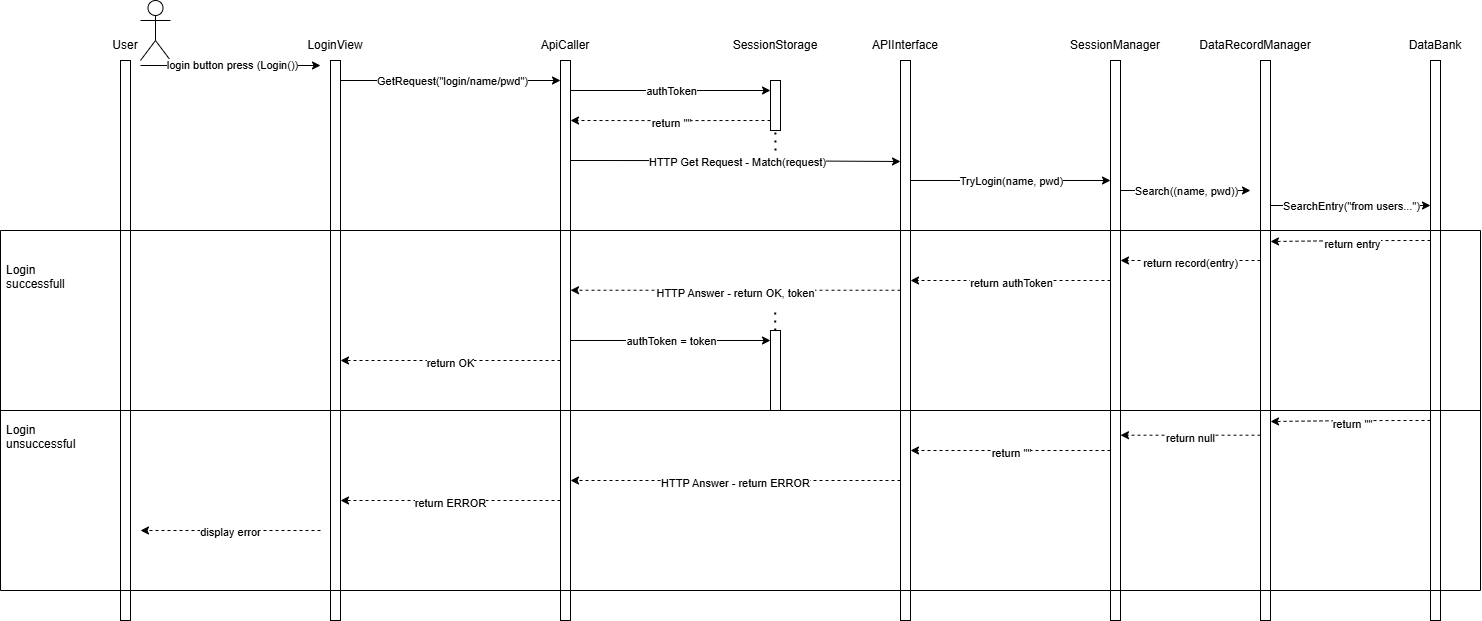

The diagram above was exported from draw.io. Its source (the exported page's mxGraphModel, read from the mxfile embedded in the PNG):
<mxGraphModel dx="2191" dy="1405" grid="1" gridSize="10" guides="1" tooltips="1" connect="1" arrows="1" fold="1" page="1" pageScale="1" pageWidth="2336" pageHeight="1654" math="0" shadow="0">
  <root>
    <mxCell id="0" />
    <mxCell id="1" parent="0" />
    <mxCell id="kFSxRx0H5zv1tFOcHGoQ-1" value="" style="html=1;points=[[0,0,0,0,5],[0,1,0,0,-5],[1,0,0,0,5],[1,1,0,0,-5]];perimeter=orthogonalPerimeter;outlineConnect=0;targetShapes=umlLifeline;portConstraint=eastwest;newEdgeStyle={&quot;curved&quot;:0,&quot;rounded&quot;:0};" vertex="1" parent="1">
      <mxGeometry x="410" y="80" width="10" height="560" as="geometry" />
    </mxCell>
    <mxCell id="kFSxRx0H5zv1tFOcHGoQ-5" value="" style="html=1;points=[[0,0,0,0,5],[0,1,0,0,-5],[1,0,0,0,5],[1,1,0,0,-5]];perimeter=orthogonalPerimeter;outlineConnect=0;targetShapes=umlLifeline;portConstraint=eastwest;newEdgeStyle={&quot;curved&quot;:0,&quot;rounded&quot;:0};" vertex="1" parent="1">
      <mxGeometry x="620" y="80" width="10" height="560" as="geometry" />
    </mxCell>
    <mxCell id="0CFSejrRVV9fS8rEGYsp-1" value="User" style="text;html=1;whiteSpace=wrap;strokeColor=none;fillColor=none;align=center;verticalAlign=middle;rounded=0;" vertex="1" parent="1">
      <mxGeometry x="385" y="50" width="60" height="30" as="geometry" />
    </mxCell>
    <mxCell id="kFSxRx0H5zv1tFOcHGoQ-6" value="" style="html=1;points=[[0,0,0,0,5],[0,1,0,0,-5],[1,0,0,0,5],[1,1,0,0,-5]];perimeter=orthogonalPerimeter;outlineConnect=0;targetShapes=umlLifeline;portConstraint=eastwest;newEdgeStyle={&quot;curved&quot;:0,&quot;rounded&quot;:0};" vertex="1" parent="1">
      <mxGeometry x="1060" y="100" width="10" height="50" as="geometry" />
    </mxCell>
    <mxCell id="0CFSejrRVV9fS8rEGYsp-2" value="LoginView" style="text;html=1;whiteSpace=wrap;strokeColor=none;fillColor=none;align=center;verticalAlign=middle;rounded=0;" vertex="1" parent="1">
      <mxGeometry x="595" y="50" width="60" height="30" as="geometry" />
    </mxCell>
    <mxCell id="0CFSejrRVV9fS8rEGYsp-3" value="" style="shape=umlActor;verticalLabelPosition=bottom;verticalAlign=top;html=1;outlineConnect=0;" vertex="1" parent="1">
      <mxGeometry x="430" y="20" width="30" height="60" as="geometry" />
    </mxCell>
    <mxCell id="0CFSejrRVV9fS8rEGYsp-7" style="edgeStyle=orthogonalEdgeStyle;rounded=0;orthogonalLoop=1;jettySize=auto;html=1;curved=0;" edge="1" parent="1">
      <mxGeometry relative="1" as="geometry">
        <mxPoint x="430" y="85" as="sourcePoint" />
        <mxPoint x="610" y="85" as="targetPoint" />
      </mxGeometry>
    </mxCell>
    <mxCell id="0CFSejrRVV9fS8rEGYsp-8" value="login button press (Login())" style="edgeLabel;html=1;align=center;verticalAlign=middle;resizable=0;points=[];" vertex="1" connectable="0" parent="0CFSejrRVV9fS8rEGYsp-7">
      <mxGeometry y="1" relative="1" as="geometry">
        <mxPoint as="offset" />
      </mxGeometry>
    </mxCell>
    <mxCell id="0CFSejrRVV9fS8rEGYsp-9" value="" style="html=1;points=[[0,0,0,0,5],[0,1,0,0,-5],[1,0,0,0,5],[1,1,0,0,-5]];perimeter=orthogonalPerimeter;outlineConnect=0;targetShapes=umlLifeline;portConstraint=eastwest;newEdgeStyle={&quot;curved&quot;:0,&quot;rounded&quot;:0};" vertex="1" parent="1">
      <mxGeometry x="850" y="80" width="10" height="560" as="geometry" />
    </mxCell>
    <mxCell id="0CFSejrRVV9fS8rEGYsp-10" value="ApiCaller" style="text;html=1;whiteSpace=wrap;strokeColor=none;fillColor=none;align=center;verticalAlign=middle;rounded=0;" vertex="1" parent="1">
      <mxGeometry x="825" y="50" width="60" height="30" as="geometry" />
    </mxCell>
    <mxCell id="0CFSejrRVV9fS8rEGYsp-11" style="edgeStyle=orthogonalEdgeStyle;rounded=0;orthogonalLoop=1;jettySize=auto;html=1;curved=0;" edge="1" parent="1">
      <mxGeometry relative="1" as="geometry">
        <mxPoint x="630" y="100" as="sourcePoint" />
        <mxPoint x="850" y="100" as="targetPoint" />
      </mxGeometry>
    </mxCell>
    <mxCell id="0CFSejrRVV9fS8rEGYsp-12" value="GetRequest(&quot;login/name/pwd&quot;)" style="edgeLabel;html=1;align=center;verticalAlign=middle;resizable=0;points=[];" vertex="1" connectable="0" parent="0CFSejrRVV9fS8rEGYsp-11">
      <mxGeometry y="1" relative="1" as="geometry">
        <mxPoint y="1" as="offset" />
      </mxGeometry>
    </mxCell>
    <mxCell id="0CFSejrRVV9fS8rEGYsp-14" style="edgeStyle=orthogonalEdgeStyle;rounded=0;orthogonalLoop=1;jettySize=auto;html=1;curved=0;" edge="1" parent="1">
      <mxGeometry relative="1" as="geometry">
        <mxPoint x="860" y="110" as="sourcePoint" />
        <mxPoint x="1060" y="110" as="targetPoint" />
      </mxGeometry>
    </mxCell>
    <mxCell id="0CFSejrRVV9fS8rEGYsp-15" value="authToken" style="edgeLabel;html=1;align=center;verticalAlign=middle;resizable=0;points=[];" vertex="1" connectable="0" parent="0CFSejrRVV9fS8rEGYsp-14">
      <mxGeometry y="1" relative="1" as="geometry">
        <mxPoint y="1" as="offset" />
      </mxGeometry>
    </mxCell>
    <mxCell id="0CFSejrRVV9fS8rEGYsp-16" value="SessionStorage" style="text;html=1;whiteSpace=wrap;strokeColor=none;fillColor=none;align=center;verticalAlign=middle;rounded=0;" vertex="1" parent="1">
      <mxGeometry x="1035" y="50" width="60" height="30" as="geometry" />
    </mxCell>
    <mxCell id="0CFSejrRVV9fS8rEGYsp-17" style="edgeStyle=orthogonalEdgeStyle;rounded=0;orthogonalLoop=1;jettySize=auto;html=1;curved=0;dashed=1;" edge="1" parent="1">
      <mxGeometry relative="1" as="geometry">
        <mxPoint x="1060" y="140" as="sourcePoint" />
        <mxPoint x="860" y="140" as="targetPoint" />
        <Array as="points">
          <mxPoint x="960" y="140" />
        </Array>
      </mxGeometry>
    </mxCell>
    <mxCell id="0CFSejrRVV9fS8rEGYsp-18" value="return &quot;&quot;" style="edgeLabel;html=1;align=center;verticalAlign=middle;resizable=0;points=[];" vertex="1" connectable="0" parent="0CFSejrRVV9fS8rEGYsp-17">
      <mxGeometry y="1" relative="1" as="geometry">
        <mxPoint y="1" as="offset" />
      </mxGeometry>
    </mxCell>
    <mxCell id="0CFSejrRVV9fS8rEGYsp-19" value="" style="endArrow=none;dashed=1;html=1;dashPattern=1 3;strokeWidth=2;rounded=0;" edge="1" parent="1">
      <mxGeometry width="50" height="50" relative="1" as="geometry">
        <mxPoint x="1065" y="170" as="sourcePoint" />
        <mxPoint x="1064.8899999999999" y="150" as="targetPoint" />
      </mxGeometry>
    </mxCell>
    <mxCell id="0CFSejrRVV9fS8rEGYsp-20" value="" style="html=1;points=[[0,0,0,0,5],[0,1,0,0,-5],[1,0,0,0,5],[1,1,0,0,-5]];perimeter=orthogonalPerimeter;outlineConnect=0;targetShapes=umlLifeline;portConstraint=eastwest;newEdgeStyle={&quot;curved&quot;:0,&quot;rounded&quot;:0};" vertex="1" parent="1">
      <mxGeometry x="1190" y="80" width="10" height="560" as="geometry" />
    </mxCell>
    <mxCell id="0CFSejrRVV9fS8rEGYsp-21" value="APIInterface" style="text;html=1;whiteSpace=wrap;strokeColor=none;fillColor=none;align=center;verticalAlign=middle;rounded=0;" vertex="1" parent="1">
      <mxGeometry x="1165" y="50" width="60" height="30" as="geometry" />
    </mxCell>
    <mxCell id="0CFSejrRVV9fS8rEGYsp-22" style="edgeStyle=orthogonalEdgeStyle;rounded=0;orthogonalLoop=1;jettySize=auto;html=1;curved=0;" edge="1" parent="1">
      <mxGeometry relative="1" as="geometry">
        <mxPoint x="860" y="180" as="sourcePoint" />
        <mxPoint x="1190" y="181" as="targetPoint" />
      </mxGeometry>
    </mxCell>
    <mxCell id="0CFSejrRVV9fS8rEGYsp-23" value="HTTP Get Request - Match(request)" style="edgeLabel;html=1;align=center;verticalAlign=middle;resizable=0;points=[];" vertex="1" connectable="0" parent="0CFSejrRVV9fS8rEGYsp-22">
      <mxGeometry y="1" relative="1" as="geometry">
        <mxPoint y="1" as="offset" />
      </mxGeometry>
    </mxCell>
    <mxCell id="0CFSejrRVV9fS8rEGYsp-24" style="edgeStyle=orthogonalEdgeStyle;rounded=0;orthogonalLoop=1;jettySize=auto;html=1;curved=0;" edge="1" parent="1">
      <mxGeometry relative="1" as="geometry">
        <mxPoint x="1200" y="200" as="sourcePoint" />
        <mxPoint x="1400" y="200" as="targetPoint" />
      </mxGeometry>
    </mxCell>
    <mxCell id="0CFSejrRVV9fS8rEGYsp-25" value="TryLogin(name, pwd)" style="edgeLabel;html=1;align=center;verticalAlign=middle;resizable=0;points=[];" vertex="1" connectable="0" parent="0CFSejrRVV9fS8rEGYsp-24">
      <mxGeometry y="1" relative="1" as="geometry">
        <mxPoint y="1" as="offset" />
      </mxGeometry>
    </mxCell>
    <mxCell id="0CFSejrRVV9fS8rEGYsp-26" value="" style="html=1;points=[[0,0,0,0,5],[0,1,0,0,-5],[1,0,0,0,5],[1,1,0,0,-5]];perimeter=orthogonalPerimeter;outlineConnect=0;targetShapes=umlLifeline;portConstraint=eastwest;newEdgeStyle={&quot;curved&quot;:0,&quot;rounded&quot;:0};" vertex="1" parent="1">
      <mxGeometry x="1400" y="80" width="10" height="560" as="geometry" />
    </mxCell>
    <mxCell id="0CFSejrRVV9fS8rEGYsp-27" value="SessionManager" style="text;html=1;whiteSpace=wrap;strokeColor=none;fillColor=none;align=center;verticalAlign=middle;rounded=0;" vertex="1" parent="1">
      <mxGeometry x="1375" y="50" width="60" height="30" as="geometry" />
    </mxCell>
    <mxCell id="0CFSejrRVV9fS8rEGYsp-28" value="" style="html=1;points=[[0,0,0,0,5],[0,1,0,0,-5],[1,0,0,0,5],[1,1,0,0,-5]];perimeter=orthogonalPerimeter;outlineConnect=0;targetShapes=umlLifeline;portConstraint=eastwest;newEdgeStyle={&quot;curved&quot;:0,&quot;rounded&quot;:0};" vertex="1" parent="1">
      <mxGeometry x="1550" y="80" width="10" height="560" as="geometry" />
    </mxCell>
    <mxCell id="0CFSejrRVV9fS8rEGYsp-29" value="DataRecordManager" style="text;html=1;whiteSpace=wrap;strokeColor=none;fillColor=none;align=center;verticalAlign=middle;rounded=0;" vertex="1" parent="1">
      <mxGeometry x="1515" y="50" width="60" height="30" as="geometry" />
    </mxCell>
    <mxCell id="0CFSejrRVV9fS8rEGYsp-30" value="" style="html=1;points=[[0,0,0,0,5],[0,1,0,0,-5],[1,0,0,0,5],[1,1,0,0,-5]];perimeter=orthogonalPerimeter;outlineConnect=0;targetShapes=umlLifeline;portConstraint=eastwest;newEdgeStyle={&quot;curved&quot;:0,&quot;rounded&quot;:0};" vertex="1" parent="1">
      <mxGeometry x="1720" y="80" width="10" height="560" as="geometry" />
    </mxCell>
    <mxCell id="0CFSejrRVV9fS8rEGYsp-31" value="DataBank" style="text;html=1;whiteSpace=wrap;strokeColor=none;fillColor=none;align=center;verticalAlign=middle;rounded=0;" vertex="1" parent="1">
      <mxGeometry x="1695" y="50" width="60" height="30" as="geometry" />
    </mxCell>
    <mxCell id="0CFSejrRVV9fS8rEGYsp-32" style="edgeStyle=orthogonalEdgeStyle;rounded=0;orthogonalLoop=1;jettySize=auto;html=1;curved=0;" edge="1" parent="1">
      <mxGeometry relative="1" as="geometry">
        <mxPoint x="1410" y="210" as="sourcePoint" />
        <mxPoint x="1540" y="210" as="targetPoint" />
      </mxGeometry>
    </mxCell>
    <mxCell id="0CFSejrRVV9fS8rEGYsp-33" value="Search((name, pwd))" style="edgeLabel;html=1;align=center;verticalAlign=middle;resizable=0;points=[];" vertex="1" connectable="0" parent="0CFSejrRVV9fS8rEGYsp-32">
      <mxGeometry y="1" relative="1" as="geometry">
        <mxPoint y="1" as="offset" />
      </mxGeometry>
    </mxCell>
    <mxCell id="0CFSejrRVV9fS8rEGYsp-34" style="edgeStyle=orthogonalEdgeStyle;rounded=0;orthogonalLoop=1;jettySize=auto;html=1;curved=0;" edge="1" parent="1">
      <mxGeometry relative="1" as="geometry">
        <mxPoint x="1560" y="225" as="sourcePoint" />
        <mxPoint x="1720" y="225" as="targetPoint" />
      </mxGeometry>
    </mxCell>
    <mxCell id="0CFSejrRVV9fS8rEGYsp-35" value="SearchEntry(&quot;from users...&quot;)" style="edgeLabel;html=1;align=center;verticalAlign=middle;resizable=0;points=[];" vertex="1" connectable="0" parent="0CFSejrRVV9fS8rEGYsp-34">
      <mxGeometry y="1" relative="1" as="geometry">
        <mxPoint y="1" as="offset" />
      </mxGeometry>
    </mxCell>
    <mxCell id="0CFSejrRVV9fS8rEGYsp-38" style="edgeStyle=orthogonalEdgeStyle;rounded=0;orthogonalLoop=1;jettySize=auto;html=1;curved=0;dashed=1;" edge="1" parent="1">
      <mxGeometry relative="1" as="geometry">
        <mxPoint x="1550" y="280" as="sourcePoint" />
        <mxPoint x="1410" y="280" as="targetPoint" />
      </mxGeometry>
    </mxCell>
    <mxCell id="0CFSejrRVV9fS8rEGYsp-39" value="return record(entry)" style="edgeLabel;html=1;align=center;verticalAlign=middle;resizable=0;points=[];" vertex="1" connectable="0" parent="0CFSejrRVV9fS8rEGYsp-38">
      <mxGeometry y="1" relative="1" as="geometry">
        <mxPoint y="1" as="offset" />
      </mxGeometry>
    </mxCell>
    <mxCell id="0CFSejrRVV9fS8rEGYsp-40" style="edgeStyle=orthogonalEdgeStyle;rounded=0;orthogonalLoop=1;jettySize=auto;html=1;curved=0;dashed=1;" edge="1" parent="1">
      <mxGeometry relative="1" as="geometry">
        <mxPoint x="1400" y="300" as="sourcePoint" />
        <mxPoint x="1200" y="300" as="targetPoint" />
      </mxGeometry>
    </mxCell>
    <mxCell id="0CFSejrRVV9fS8rEGYsp-41" value="return authToken" style="edgeLabel;html=1;align=center;verticalAlign=middle;resizable=0;points=[];" vertex="1" connectable="0" parent="0CFSejrRVV9fS8rEGYsp-40">
      <mxGeometry y="1" relative="1" as="geometry">
        <mxPoint y="1" as="offset" />
      </mxGeometry>
    </mxCell>
    <mxCell id="0CFSejrRVV9fS8rEGYsp-42" style="edgeStyle=orthogonalEdgeStyle;rounded=0;orthogonalLoop=1;jettySize=auto;html=1;curved=0;exitX=0;exitY=0.893;exitDx=0;exitDy=0;exitPerimeter=0;entryX=1;entryY=0.893;entryDx=0;entryDy=0;entryPerimeter=0;dashed=1;" edge="1" parent="1">
      <mxGeometry relative="1" as="geometry">
        <mxPoint x="1190" y="309.74" as="sourcePoint" />
        <mxPoint x="860" y="309.74" as="targetPoint" />
      </mxGeometry>
    </mxCell>
    <mxCell id="0CFSejrRVV9fS8rEGYsp-43" value="HTTP Answer - return OK, token" style="edgeLabel;html=1;align=center;verticalAlign=middle;resizable=0;points=[];" vertex="1" connectable="0" parent="0CFSejrRVV9fS8rEGYsp-42">
      <mxGeometry y="1" relative="1" as="geometry">
        <mxPoint y="1" as="offset" />
      </mxGeometry>
    </mxCell>
    <mxCell id="0CFSejrRVV9fS8rEGYsp-44" style="edgeStyle=orthogonalEdgeStyle;rounded=0;orthogonalLoop=1;jettySize=auto;html=1;curved=0;" edge="1" parent="1">
      <mxGeometry relative="1" as="geometry">
        <mxPoint x="860" y="360" as="sourcePoint" />
        <mxPoint x="1060" y="360" as="targetPoint" />
      </mxGeometry>
    </mxCell>
    <mxCell id="0CFSejrRVV9fS8rEGYsp-45" value="authToken = token" style="edgeLabel;html=1;align=center;verticalAlign=middle;resizable=0;points=[];" vertex="1" connectable="0" parent="0CFSejrRVV9fS8rEGYsp-44">
      <mxGeometry y="1" relative="1" as="geometry">
        <mxPoint y="1" as="offset" />
      </mxGeometry>
    </mxCell>
    <mxCell id="0CFSejrRVV9fS8rEGYsp-47" style="edgeStyle=orthogonalEdgeStyle;rounded=0;orthogonalLoop=1;jettySize=auto;html=1;curved=0;entryX=-0.174;entryY=0.522;entryDx=0;entryDy=0;entryPerimeter=0;dashed=1;" edge="1" parent="1">
      <mxGeometry relative="1" as="geometry">
        <mxPoint x="1720" y="260" as="sourcePoint" />
        <mxPoint x="1560" y="261" as="targetPoint" />
      </mxGeometry>
    </mxCell>
    <mxCell id="0CFSejrRVV9fS8rEGYsp-48" value="return entry" style="edgeLabel;html=1;align=center;verticalAlign=middle;resizable=0;points=[];" vertex="1" connectable="0" parent="0CFSejrRVV9fS8rEGYsp-47">
      <mxGeometry y="1" relative="1" as="geometry">
        <mxPoint y="1" as="offset" />
      </mxGeometry>
    </mxCell>
    <mxCell id="0CFSejrRVV9fS8rEGYsp-49" value="" style="endArrow=none;dashed=1;html=1;dashPattern=1 3;strokeWidth=2;rounded=0;" edge="1" parent="1">
      <mxGeometry width="50" height="50" relative="1" as="geometry">
        <mxPoint x="1064.74" y="350" as="sourcePoint" />
        <mxPoint x="1064.74" y="330" as="targetPoint" />
      </mxGeometry>
    </mxCell>
    <mxCell id="0CFSejrRVV9fS8rEGYsp-50" value="" style="html=1;points=[[0,0,0,0,5],[0,1,0,0,-5],[1,0,0,0,5],[1,1,0,0,-5]];perimeter=orthogonalPerimeter;outlineConnect=0;targetShapes=umlLifeline;portConstraint=eastwest;newEdgeStyle={&quot;curved&quot;:0,&quot;rounded&quot;:0};" vertex="1" parent="1">
      <mxGeometry x="1060" y="350" width="10" height="80" as="geometry" />
    </mxCell>
    <mxCell id="0CFSejrRVV9fS8rEGYsp-53" style="edgeStyle=orthogonalEdgeStyle;rounded=0;orthogonalLoop=1;jettySize=auto;html=1;curved=0;dashed=1;" edge="1" parent="1">
      <mxGeometry relative="1" as="geometry">
        <mxPoint x="850" y="380" as="sourcePoint" />
        <mxPoint x="630" y="380" as="targetPoint" />
      </mxGeometry>
    </mxCell>
    <mxCell id="0CFSejrRVV9fS8rEGYsp-54" value="return OK" style="edgeLabel;html=1;align=center;verticalAlign=middle;resizable=0;points=[];" vertex="1" connectable="0" parent="0CFSejrRVV9fS8rEGYsp-53">
      <mxGeometry y="1" relative="1" as="geometry">
        <mxPoint y="1" as="offset" />
      </mxGeometry>
    </mxCell>
    <mxCell id="0CFSejrRVV9fS8rEGYsp-55" value="" style="swimlane;startSize=0;" vertex="1" parent="1">
      <mxGeometry x="290" y="250" width="1480" height="360" as="geometry" />
    </mxCell>
    <mxCell id="0CFSejrRVV9fS8rEGYsp-59" value="Login successfull" style="text;strokeColor=none;fillColor=none;align=left;verticalAlign=middle;spacingLeft=4;spacingRight=4;overflow=hidden;points=[[0,0.5],[1,0.5]];portConstraint=eastwest;rotatable=0;whiteSpace=wrap;html=1;" vertex="1" parent="0CFSejrRVV9fS8rEGYsp-55">
      <mxGeometry y="30" width="80" height="30" as="geometry" />
    </mxCell>
    <mxCell id="0CFSejrRVV9fS8rEGYsp-60" value="Login unsuccessfull" style="text;strokeColor=none;fillColor=none;align=left;verticalAlign=middle;spacingLeft=4;spacingRight=4;overflow=hidden;points=[[0,0.5],[1,0.5]];portConstraint=eastwest;rotatable=0;whiteSpace=wrap;html=1;" vertex="1" parent="0CFSejrRVV9fS8rEGYsp-55">
      <mxGeometry y="190" width="80" height="30" as="geometry" />
    </mxCell>
    <mxCell id="0CFSejrRVV9fS8rEGYsp-61" style="edgeStyle=orthogonalEdgeStyle;rounded=0;orthogonalLoop=1;jettySize=auto;html=1;curved=0;entryX=-0.174;entryY=0.522;entryDx=0;entryDy=0;entryPerimeter=0;dashed=1;" edge="1" parent="0CFSejrRVV9fS8rEGYsp-55">
      <mxGeometry relative="1" as="geometry">
        <mxPoint x="1430" y="190" as="sourcePoint" />
        <mxPoint x="1270" y="191" as="targetPoint" />
      </mxGeometry>
    </mxCell>
    <mxCell id="0CFSejrRVV9fS8rEGYsp-62" value="return &quot;&quot;" style="edgeLabel;html=1;align=center;verticalAlign=middle;resizable=0;points=[];" vertex="1" connectable="0" parent="0CFSejrRVV9fS8rEGYsp-61">
      <mxGeometry y="1" relative="1" as="geometry">
        <mxPoint y="1" as="offset" />
      </mxGeometry>
    </mxCell>
    <mxCell id="0CFSejrRVV9fS8rEGYsp-63" style="edgeStyle=orthogonalEdgeStyle;rounded=0;orthogonalLoop=1;jettySize=auto;html=1;curved=0;dashed=1;" edge="1" parent="0CFSejrRVV9fS8rEGYsp-55">
      <mxGeometry relative="1" as="geometry">
        <mxPoint x="1260" y="204.7" as="sourcePoint" />
        <mxPoint x="1120" y="204.7" as="targetPoint" />
      </mxGeometry>
    </mxCell>
    <mxCell id="0CFSejrRVV9fS8rEGYsp-64" value="return null" style="edgeLabel;html=1;align=center;verticalAlign=middle;resizable=0;points=[];" vertex="1" connectable="0" parent="0CFSejrRVV9fS8rEGYsp-63">
      <mxGeometry y="1" relative="1" as="geometry">
        <mxPoint y="1" as="offset" />
      </mxGeometry>
    </mxCell>
    <mxCell id="0CFSejrRVV9fS8rEGYsp-65" style="edgeStyle=orthogonalEdgeStyle;rounded=0;orthogonalLoop=1;jettySize=auto;html=1;curved=0;dashed=1;" edge="1" parent="0CFSejrRVV9fS8rEGYsp-55">
      <mxGeometry relative="1" as="geometry">
        <mxPoint x="1110" y="220" as="sourcePoint" />
        <mxPoint x="910" y="220" as="targetPoint" />
      </mxGeometry>
    </mxCell>
    <mxCell id="0CFSejrRVV9fS8rEGYsp-66" value="return &quot;&quot;" style="edgeLabel;html=1;align=center;verticalAlign=middle;resizable=0;points=[];" vertex="1" connectable="0" parent="0CFSejrRVV9fS8rEGYsp-65">
      <mxGeometry y="1" relative="1" as="geometry">
        <mxPoint y="1" as="offset" />
      </mxGeometry>
    </mxCell>
    <mxCell id="0CFSejrRVV9fS8rEGYsp-67" style="edgeStyle=orthogonalEdgeStyle;rounded=0;orthogonalLoop=1;jettySize=auto;html=1;curved=0;exitX=0;exitY=0.893;exitDx=0;exitDy=0;exitPerimeter=0;entryX=1;entryY=0.893;entryDx=0;entryDy=0;entryPerimeter=0;dashed=1;" edge="1" parent="0CFSejrRVV9fS8rEGYsp-55">
      <mxGeometry relative="1" as="geometry">
        <mxPoint x="900" y="250" as="sourcePoint" />
        <mxPoint x="570" y="250" as="targetPoint" />
      </mxGeometry>
    </mxCell>
    <mxCell id="0CFSejrRVV9fS8rEGYsp-68" value="HTTP Answer - return ERROR" style="edgeLabel;html=1;align=center;verticalAlign=middle;resizable=0;points=[];" vertex="1" connectable="0" parent="0CFSejrRVV9fS8rEGYsp-67">
      <mxGeometry y="1" relative="1" as="geometry">
        <mxPoint y="1" as="offset" />
      </mxGeometry>
    </mxCell>
    <mxCell id="0CFSejrRVV9fS8rEGYsp-70" style="edgeStyle=orthogonalEdgeStyle;rounded=0;orthogonalLoop=1;jettySize=auto;html=1;curved=0;dashed=1;" edge="1" parent="0CFSejrRVV9fS8rEGYsp-55">
      <mxGeometry relative="1" as="geometry">
        <mxPoint x="560" y="270" as="sourcePoint" />
        <mxPoint x="340" y="270" as="targetPoint" />
      </mxGeometry>
    </mxCell>
    <mxCell id="0CFSejrRVV9fS8rEGYsp-71" value="return ERROR" style="edgeLabel;html=1;align=center;verticalAlign=middle;resizable=0;points=[];" vertex="1" connectable="0" parent="0CFSejrRVV9fS8rEGYsp-70">
      <mxGeometry y="1" relative="1" as="geometry">
        <mxPoint y="1" as="offset" />
      </mxGeometry>
    </mxCell>
    <mxCell id="0CFSejrRVV9fS8rEGYsp-72" style="edgeStyle=orthogonalEdgeStyle;rounded=0;orthogonalLoop=1;jettySize=auto;html=1;curved=0;dashed=1;" edge="1" parent="0CFSejrRVV9fS8rEGYsp-55">
      <mxGeometry relative="1" as="geometry">
        <mxPoint x="320" y="300" as="sourcePoint" />
        <mxPoint x="140" y="300" as="targetPoint" />
      </mxGeometry>
    </mxCell>
    <mxCell id="0CFSejrRVV9fS8rEGYsp-73" value="display error" style="edgeLabel;html=1;align=center;verticalAlign=middle;resizable=0;points=[];" vertex="1" connectable="0" parent="0CFSejrRVV9fS8rEGYsp-72">
      <mxGeometry y="1" relative="1" as="geometry">
        <mxPoint as="offset" />
      </mxGeometry>
    </mxCell>
    <mxCell id="0CFSejrRVV9fS8rEGYsp-57" value="" style="endArrow=none;html=1;rounded=0;exitX=0;exitY=0.5;exitDx=0;exitDy=0;entryX=1;entryY=0.5;entryDx=0;entryDy=0;" edge="1" parent="1" source="0CFSejrRVV9fS8rEGYsp-55" target="0CFSejrRVV9fS8rEGYsp-55">
      <mxGeometry width="50" height="50" relative="1" as="geometry">
        <mxPoint x="390" y="500" as="sourcePoint" />
        <mxPoint x="440" y="450" as="targetPoint" />
      </mxGeometry>
    </mxCell>
  </root>
</mxGraphModel>